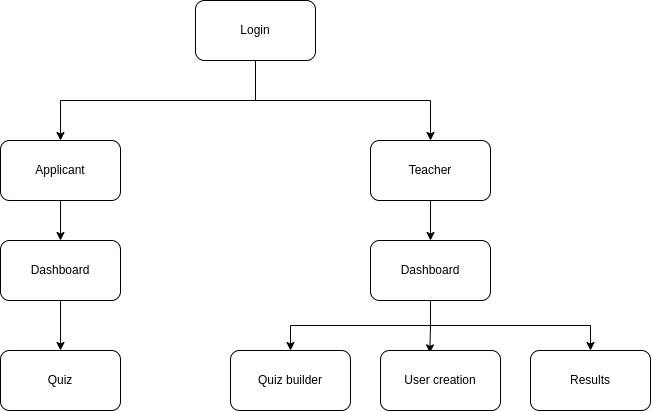

The diagram above was exported from draw.io. Its source (the exported page's mxGraphModel, read from the mxfile embedded in the PNG):
<mxGraphModel dx="833" dy="430" grid="1" gridSize="10" guides="1" tooltips="1" connect="1" arrows="1" fold="1" page="1" pageScale="1" pageWidth="850" pageHeight="1100" math="0" shadow="0">
  <root>
    <mxCell id="0" />
    <mxCell id="1" parent="0" />
    <mxCell id="OLJE-oVyTGo_EtkfEJi4-10" style="edgeStyle=orthogonalEdgeStyle;rounded=0;orthogonalLoop=1;jettySize=auto;html=1;exitX=0.5;exitY=1;exitDx=0;exitDy=0;" edge="1" parent="1" source="OLJE-oVyTGo_EtkfEJi4-1" target="OLJE-oVyTGo_EtkfEJi4-2">
      <mxGeometry relative="1" as="geometry" />
    </mxCell>
    <mxCell id="OLJE-oVyTGo_EtkfEJi4-11" style="edgeStyle=orthogonalEdgeStyle;rounded=0;orthogonalLoop=1;jettySize=auto;html=1;entryX=0.5;entryY=0;entryDx=0;entryDy=0;exitX=0.5;exitY=1;exitDx=0;exitDy=0;" edge="1" parent="1" source="OLJE-oVyTGo_EtkfEJi4-1" target="OLJE-oVyTGo_EtkfEJi4-3">
      <mxGeometry relative="1" as="geometry" />
    </mxCell>
    <mxCell id="OLJE-oVyTGo_EtkfEJi4-1" value="Login" style="rounded=1;whiteSpace=wrap;html=1;" vertex="1" parent="1">
      <mxGeometry x="365" y="40" width="120" height="60" as="geometry" />
    </mxCell>
    <mxCell id="OLJE-oVyTGo_EtkfEJi4-12" style="edgeStyle=orthogonalEdgeStyle;rounded=0;orthogonalLoop=1;jettySize=auto;html=1;" edge="1" parent="1" source="OLJE-oVyTGo_EtkfEJi4-2" target="OLJE-oVyTGo_EtkfEJi4-4">
      <mxGeometry relative="1" as="geometry" />
    </mxCell>
    <mxCell id="OLJE-oVyTGo_EtkfEJi4-2" value="Applicant" style="rounded=1;whiteSpace=wrap;html=1;" vertex="1" parent="1">
      <mxGeometry x="170" y="180" width="120" height="60" as="geometry" />
    </mxCell>
    <mxCell id="OLJE-oVyTGo_EtkfEJi4-14" style="edgeStyle=orthogonalEdgeStyle;rounded=0;orthogonalLoop=1;jettySize=auto;html=1;" edge="1" parent="1" source="OLJE-oVyTGo_EtkfEJi4-3" target="OLJE-oVyTGo_EtkfEJi4-6">
      <mxGeometry relative="1" as="geometry" />
    </mxCell>
    <mxCell id="OLJE-oVyTGo_EtkfEJi4-3" value="Teacher" style="rounded=1;whiteSpace=wrap;html=1;" vertex="1" parent="1">
      <mxGeometry x="540" y="180" width="120" height="60" as="geometry" />
    </mxCell>
    <mxCell id="OLJE-oVyTGo_EtkfEJi4-13" style="edgeStyle=orthogonalEdgeStyle;rounded=0;orthogonalLoop=1;jettySize=auto;html=1;entryX=0.5;entryY=0;entryDx=0;entryDy=0;" edge="1" parent="1" source="OLJE-oVyTGo_EtkfEJi4-4" target="OLJE-oVyTGo_EtkfEJi4-5">
      <mxGeometry relative="1" as="geometry" />
    </mxCell>
    <mxCell id="OLJE-oVyTGo_EtkfEJi4-4" value="Dashboard" style="rounded=1;whiteSpace=wrap;html=1;" vertex="1" parent="1">
      <mxGeometry x="170" y="280" width="120" height="60" as="geometry" />
    </mxCell>
    <mxCell id="OLJE-oVyTGo_EtkfEJi4-5" value="Quiz" style="rounded=1;whiteSpace=wrap;html=1;" vertex="1" parent="1">
      <mxGeometry x="170" y="390" width="120" height="60" as="geometry" />
    </mxCell>
    <mxCell id="OLJE-oVyTGo_EtkfEJi4-16" style="edgeStyle=orthogonalEdgeStyle;rounded=0;orthogonalLoop=1;jettySize=auto;html=1;entryX=0.411;entryY=0.04;entryDx=0;entryDy=0;entryPerimeter=0;" edge="1" parent="1" source="OLJE-oVyTGo_EtkfEJi4-6" target="OLJE-oVyTGo_EtkfEJi4-8">
      <mxGeometry relative="1" as="geometry" />
    </mxCell>
    <mxCell id="OLJE-oVyTGo_EtkfEJi4-17" style="edgeStyle=orthogonalEdgeStyle;rounded=0;orthogonalLoop=1;jettySize=auto;html=1;exitX=0.5;exitY=1;exitDx=0;exitDy=0;" edge="1" parent="1" source="OLJE-oVyTGo_EtkfEJi4-6" target="OLJE-oVyTGo_EtkfEJi4-7">
      <mxGeometry relative="1" as="geometry" />
    </mxCell>
    <mxCell id="OLJE-oVyTGo_EtkfEJi4-18" style="edgeStyle=orthogonalEdgeStyle;rounded=0;orthogonalLoop=1;jettySize=auto;html=1;exitX=0.5;exitY=1;exitDx=0;exitDy=0;" edge="1" parent="1" source="OLJE-oVyTGo_EtkfEJi4-6" target="OLJE-oVyTGo_EtkfEJi4-9">
      <mxGeometry relative="1" as="geometry" />
    </mxCell>
    <mxCell id="OLJE-oVyTGo_EtkfEJi4-6" value="Dashboard" style="rounded=1;whiteSpace=wrap;html=1;" vertex="1" parent="1">
      <mxGeometry x="540" y="280" width="120" height="60" as="geometry" />
    </mxCell>
    <mxCell id="OLJE-oVyTGo_EtkfEJi4-7" value="Quiz builder" style="rounded=1;whiteSpace=wrap;html=1;" vertex="1" parent="1">
      <mxGeometry x="400" y="390" width="120" height="60" as="geometry" />
    </mxCell>
    <mxCell id="OLJE-oVyTGo_EtkfEJi4-8" value="User creation" style="rounded=1;whiteSpace=wrap;html=1;" vertex="1" parent="1">
      <mxGeometry x="550" y="390" width="120" height="60" as="geometry" />
    </mxCell>
    <mxCell id="OLJE-oVyTGo_EtkfEJi4-9" value="Results" style="rounded=1;whiteSpace=wrap;html=1;" vertex="1" parent="1">
      <mxGeometry x="700" y="390" width="120" height="60" as="geometry" />
    </mxCell>
  </root>
</mxGraphModel>